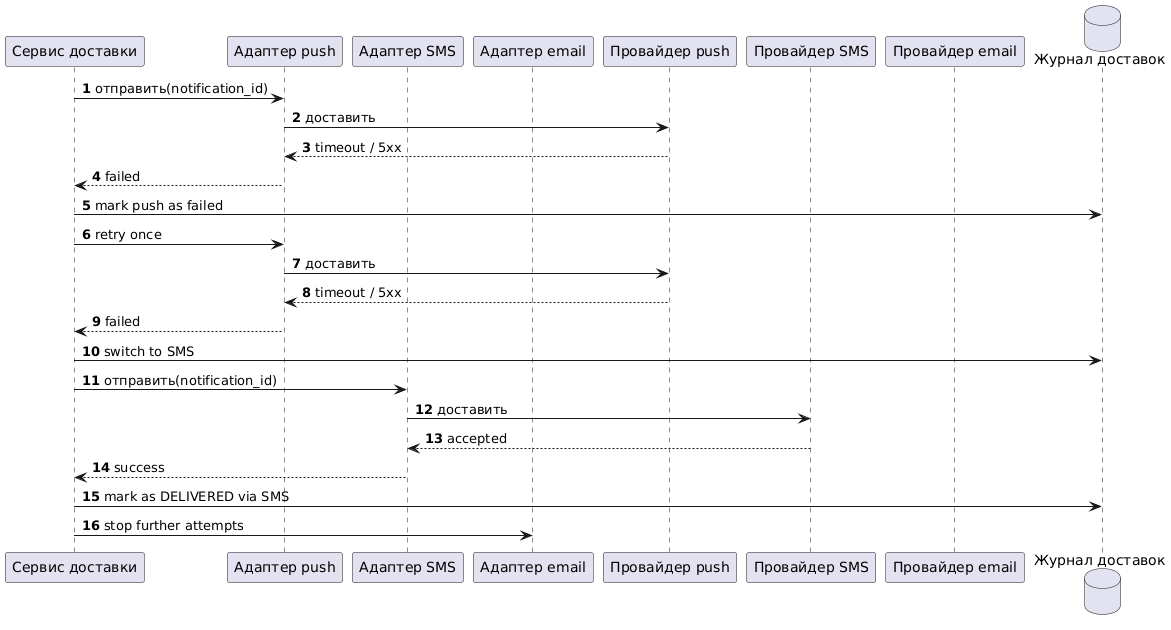

The diagram above was rendered by PlantUML. Its source (embedded in the PNG):
@startuml
autonumber
participant "Сервис доставки" as delivery
participant "Адаптер push" as push
participant "Адаптер SMS" as sms
participant "Адаптер email" as email
participant "Провайдер push" as pprov
participant "Провайдер SMS" as sprov
participant "Провайдер email" as eprov
database "Журнал доставок" as db

delivery -> push: отправить(notification_id)
push -> pprov: доставить
pprov --> push: timeout / 5xx
push --> delivery: failed
delivery -> db: mark push as failed
delivery -> push: retry once
push -> pprov: доставить
pprov --> push: timeout / 5xx
push --> delivery: failed
delivery -> db: switch to SMS
delivery -> sms: отправить(notification_id)
sms -> sprov: доставить
sprov --> sms: accepted
sms --> delivery: success
delivery -> db: mark as DELIVERED via SMS
delivery -> email: stop further attempts
@enduml